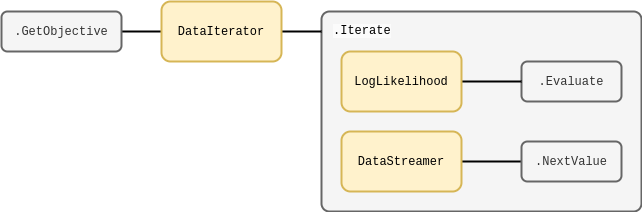

The diagram above was exported from draw.io. Its source (the exported page's mxGraphModel, read from the mxfile embedded in the PNG):
<mxGraphModel dx="884" dy="591" grid="1" gridSize="10" guides="1" tooltips="1" connect="1" arrows="1" fold="1" page="1" pageScale="1" pageWidth="827" pageHeight="1169" math="1" shadow="0">
  <root>
    <mxCell id="0" />
    <mxCell id="1" parent="0" />
    <mxCell id="f7XPQ57TP8RznHalJMSI-1" value="" style="rounded=1;whiteSpace=wrap;html=1;strokeWidth=2;direction=east;arcSize=4;fillColor=#f5f5f5;fontColor=#333333;strokeColor=#666666;" vertex="1" parent="1">
      <mxGeometry x="360" y="40" width="320" height="200" as="geometry" />
    </mxCell>
    <mxCell id="f7XPQ57TP8RznHalJMSI-2" style="edgeStyle=orthogonalEdgeStyle;rounded=0;orthogonalLoop=1;jettySize=auto;html=1;strokeWidth=2;endArrow=none;endFill=0;" edge="1" parent="1" source="f7XPQ57TP8RznHalJMSI-4" target="f7XPQ57TP8RznHalJMSI-5">
      <mxGeometry relative="1" as="geometry" />
    </mxCell>
    <mxCell id="f7XPQ57TP8RznHalJMSI-3" style="edgeStyle=orthogonalEdgeStyle;rounded=0;orthogonalLoop=1;jettySize=auto;html=1;strokeWidth=2;endArrow=none;endFill=0;" edge="1" parent="1" source="f7XPQ57TP8RznHalJMSI-4">
      <mxGeometry relative="1" as="geometry">
        <mxPoint x="360" y="60" as="targetPoint" />
      </mxGeometry>
    </mxCell>
    <mxCell id="f7XPQ57TP8RznHalJMSI-4" value="&lt;font face=&quot;Courier New&quot;&gt;DataIterator&lt;/font&gt;" style="rounded=1;whiteSpace=wrap;html=1;strokeWidth=2;fillColor=#fff2cc;strokeColor=#d6b656;" vertex="1" parent="1">
      <mxGeometry x="200" y="30" width="120" height="60" as="geometry" />
    </mxCell>
    <mxCell id="f7XPQ57TP8RznHalJMSI-5" value="&lt;font face=&quot;Courier New&quot;&gt;.GetObjective&lt;/font&gt;" style="rounded=1;whiteSpace=wrap;html=1;strokeWidth=2;fillColor=#f5f5f5;fontColor=#333333;strokeColor=#666666;" vertex="1" parent="1">
      <mxGeometry x="40" y="40" width="120" height="40" as="geometry" />
    </mxCell>
    <mxCell id="f7XPQ57TP8RznHalJMSI-6" value="&lt;font face=&quot;Courier New&quot;&gt;.Evaluate&lt;/font&gt;" style="rounded=1;whiteSpace=wrap;html=1;strokeWidth=2;fillColor=#f5f5f5;fontColor=#333333;strokeColor=#666666;" vertex="1" parent="1">
      <mxGeometry x="560" y="90" width="100" height="40" as="geometry" />
    </mxCell>
    <mxCell id="f7XPQ57TP8RznHalJMSI-7" style="edgeStyle=orthogonalEdgeStyle;rounded=0;orthogonalLoop=1;jettySize=auto;html=1;entryX=0;entryY=0.5;entryDx=0;entryDy=0;strokeWidth=2;endArrow=none;endFill=0;" edge="1" parent="1" source="f7XPQ57TP8RznHalJMSI-8" target="f7XPQ57TP8RznHalJMSI-6">
      <mxGeometry relative="1" as="geometry" />
    </mxCell>
    <mxCell id="f7XPQ57TP8RznHalJMSI-8" value="&lt;font face=&quot;Courier New&quot;&gt;LogLikelihood&lt;/font&gt;" style="rounded=1;whiteSpace=wrap;html=1;strokeWidth=2;fillColor=#fff2cc;strokeColor=#d6b656;" vertex="1" parent="1">
      <mxGeometry x="380" y="80" width="120" height="60" as="geometry" />
    </mxCell>
    <mxCell id="f7XPQ57TP8RznHalJMSI-9" style="edgeStyle=orthogonalEdgeStyle;rounded=0;orthogonalLoop=1;jettySize=auto;html=1;entryX=0;entryY=0.5;entryDx=0;entryDy=0;strokeWidth=2;endArrow=none;endFill=0;" edge="1" parent="1" source="f7XPQ57TP8RznHalJMSI-10" target="f7XPQ57TP8RznHalJMSI-11">
      <mxGeometry relative="1" as="geometry" />
    </mxCell>
    <mxCell id="f7XPQ57TP8RznHalJMSI-10" value="&lt;font face=&quot;Courier New&quot;&gt;DataStreamer&lt;/font&gt;" style="rounded=1;whiteSpace=wrap;html=1;strokeWidth=2;fillColor=#fff2cc;strokeColor=#d6b656;" vertex="1" parent="1">
      <mxGeometry x="380" y="160" width="120" height="60" as="geometry" />
    </mxCell>
    <mxCell id="f7XPQ57TP8RznHalJMSI-11" value="&lt;font face=&quot;Courier New&quot;&gt;.NextValue&lt;/font&gt;" style="rounded=1;whiteSpace=wrap;html=1;strokeWidth=2;fillColor=#f5f5f5;fontColor=#333333;strokeColor=#666666;" vertex="1" parent="1">
      <mxGeometry x="560" y="170" width="100" height="40" as="geometry" />
    </mxCell>
    <mxCell id="f7XPQ57TP8RznHalJMSI-12" value="&lt;span style=&quot;color: rgb(0, 0, 0); font-family: &amp;quot;Courier New&amp;quot;; font-size: 12px; font-style: normal; font-variant-ligatures: normal; font-variant-caps: normal; font-weight: 400; letter-spacing: normal; orphans: 2; text-align: center; text-indent: 0px; text-transform: none; widows: 2; word-spacing: 0px; -webkit-text-stroke-width: 0px; background-color: rgb(251, 251, 251); text-decoration-thickness: initial; text-decoration-style: initial; text-decoration-color: initial; float: none; display: inline !important;&quot;&gt;.Iterate&lt;/span&gt;" style="text;whiteSpace=wrap;html=1;" vertex="1" parent="1">
      <mxGeometry x="370" y="45" width="90" height="30" as="geometry" />
    </mxCell>
  </root>
</mxGraphModel>